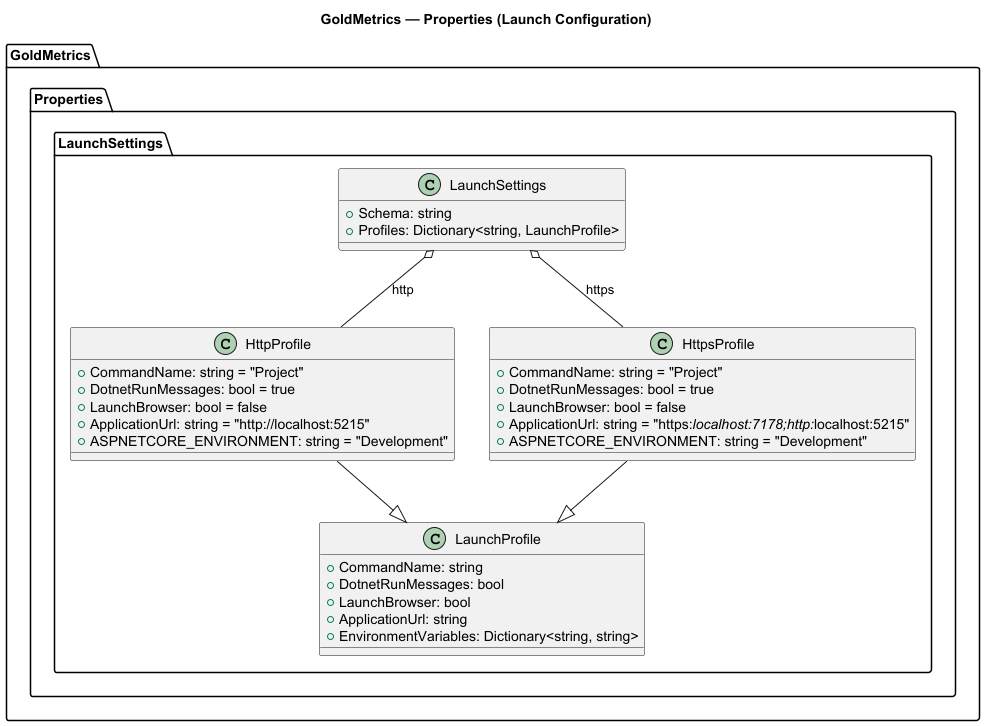

The diagram above was rendered by PlantUML. Its source (embedded in the PNG):
@startuml
title GoldMetrics — Properties (Launch Configuration)

package "GoldMetrics" {
  package "Properties" {

    package "LaunchSettings" {

      class LaunchProfile {
        +CommandName: string
        +DotnetRunMessages: bool
        +LaunchBrowser: bool
        +ApplicationUrl: string
        +EnvironmentVariables: Dictionary<string, string>
      }

      class HttpProfile {
        +CommandName: string = "Project"
        +DotnetRunMessages: bool = true
        +LaunchBrowser: bool = false
        +ApplicationUrl: string = "http://localhost:5215"
        +ASPNETCORE_ENVIRONMENT: string = "Development"
      }

      class HttpsProfile {
        +CommandName: string = "Project"
        +DotnetRunMessages: bool = true
        +LaunchBrowser: bool = false
        +ApplicationUrl: string = "https://localhost:7178;http://localhost:5215"
        +ASPNETCORE_ENVIRONMENT: string = "Development"
      }

      class LaunchSettings {
        +Schema: string
        +Profiles: Dictionary<string, LaunchProfile>
      }

      LaunchSettings o-- HttpProfile : "http"
      LaunchSettings o-- HttpsProfile : "https"
      HttpProfile --|> LaunchProfile
      HttpsProfile --|> LaunchProfile
    }
  }
}
@enduml